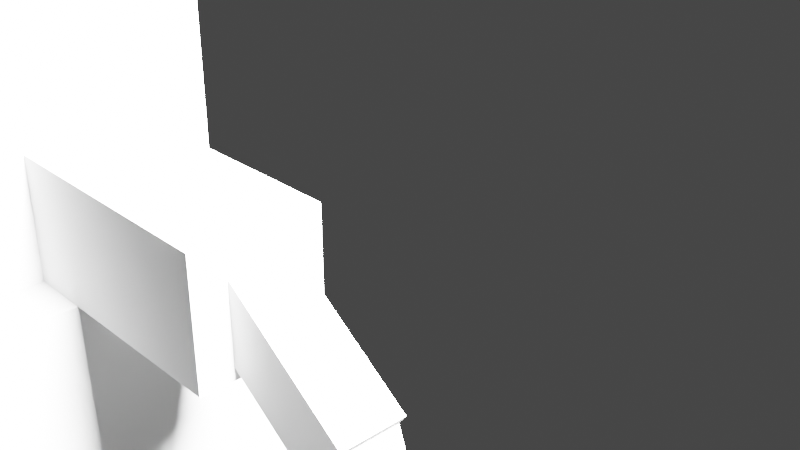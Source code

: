 # Source: Hookah.blend  (saved by Blender 2.91.10; exported with 4.5.12 LTS)
import bpy
from mathutils import Matrix  # noqa: F401  (used for matrix-valued properties, if any)

bpy.ops.wm.read_factory_settings(use_empty=True)
scene = bpy.context.scene
scene.name = 'Scene'

# ---- collections
col_collection = bpy.data.collections.new('Collection'); scene.collection.children.link(col_collection)

# ---- world
world_world = bpy.data.worlds.new('World'); scene.world = world_world
world_world.use_nodes = True; world_world.node_tree.nodes.clear()
_N = world_world.node_tree.nodes; _L = world_world.node_tree.links
n0 = _N.new('ShaderNodeOutputWorld'); n0.name = 'World Output'; n0.location = (300, 300)
n1 = _N.new('ShaderNodeBackground'); n1.name = 'Background'; n1.location = (10, 300)
n1.inputs[0].default_value = (0.05088, 0.05088, 0.05088, 1.0)
_L.new(n1.outputs[0], n0.inputs[0])
n0.is_active_output = True
world_world.color = (0.05088, 0.05088, 0.05088)
world_world.use_sun_shadow = False
world_world.sun_shadow_jitter_overblur = 0.0

# ---- cameras
cam_camera = bpy.data.cameras.new('Camera')
cam_camera.clip_end = 100.0
cam_camera.ortho_scale = 7.314

# ---- lights
light_light = bpy.data.lights.new('Light', 'POINT')
light_light.transmission_factor = 0.0
light_light.energy = 1000.0
light_light.shadow_soft_size = 0.1
light_light.shadow_maximum_resolution = 0.006
light_light.use_absolute_resolution = True

# ---- meshes
me_w_rfel_009 = bpy.data.meshes.new('Würfel.009')
me_w_rfel_009.from_pydata([(-1.5, -0.5, -0.5), (-1.5, -0.5, 0.5), (-1.5, 0.5, -0.5), (-1.5, 0.5, 0.5), (1.5, -0.5, -0.5), (1.5, -0.5, 0.5), (1.5, 0.5, -0.5), (1.5, 0.5, 0.5), (-2.144, -2.964, -12.88), (-3.274, -2.964, -11.3), (-2.144, 2.877, -12.88), (-3.274, 2.877, -11.3), (2.613, -2.964, -9.494), (1.483, -2.964, -7.909), (2.613, 2.877, -9.494), (1.483, 2.877, -7.909), (-4.403, -2.964, -9.712), (-7.228, -2.964, -5.748), (-4.403, 2.877, -9.712), (-7.228, 2.877, -5.748), (0.3537, -2.964, -6.323), (-2.471, -2.964, -2.359), (0.3537, 2.877, -6.323), (-2.471, 2.877, -2.359), (-2.481, -1.99, -10.73), (-3.61, -1.99, -9.148), (-2.481, 1.904, -10.73), (-3.61, 1.904, -9.148), (0.6907, -1.99, -8.474), (-0.4391, -1.99, -6.888), (0.6907, 1.904, -8.474), (-0.4391, 1.904, -6.888), (-6.435, -1.99, -5.183), (-9.824, -1.99, -0.4263), (-6.435, 1.904, -5.183), (-9.824, 1.904, -0.4263), (-3.263, -1.99, -2.924), (-6.653, -1.99, 1.833), (-3.263, 1.904, -2.924), (-6.653, 1.904, 1.833), (-14.34, -1.99, 5.916), (-14.91, -1.99, 6.709), (-14.34, 1.904, 5.916), (-14.91, 1.904, 6.709), (-11.17, -1.99, 8.176), (-11.74, -1.99, 8.969), (-11.17, 1.904, 8.176), (-11.74, 1.904, 8.969), (-9.031, -1.017, 0.1386), (-13.55, -1.017, 6.481), (-9.031, 0.9303, 0.1386), (-13.55, 0.9303, 6.481), (-7.446, -1.017, 1.268), (-11.96, -1.017, 7.611), (-7.446, 0.9303, 1.268), (-11.96, 0.9303, 7.611), (-9.606, -1.017, -7.443), (-10.74, -1.017, -5.857), (-9.606, 0.9303, -7.443), (-10.74, 0.9303, -5.857), (-6.435, -1.017, -5.183), (-7.565, -1.017, -3.598), (-6.435, 0.9303, -5.183), (-7.565, 0.9303, -3.598), (-3.263, -1.017, -2.924), (-4.393, -1.017, -1.338), (-3.263, 0.9303, -2.924), (-4.393, 0.9303, -1.338), (-0.09212, -1.017, -0.6643), (-1.222, -1.017, 0.9213), (-0.09212, 0.9303, -0.6643), (-1.222, 0.9303, 0.9213), (10.08, -0.9998, -4.087), (8.946, -0.9998, -2.501), (10.08, 0.9472, -4.087), (8.946, 0.9472, -2.501), (11.66, -0.9998, -2.957), (10.53, -0.9998, -1.371), (11.66, 0.9472, -2.957), (10.53, 0.9472, -1.371), (0.8322, -0.4867, -0.3998), (1.405, -0.4867, 0.3871), (0.8322, 0.4867, -0.3998), (1.405, 0.4867, 0.3871), (3.193, -0.4867, -2.119), (3.766, -0.4867, -1.332), (3.193, 0.4867, -2.119), (3.766, 0.4867, -1.332), (2.975, -0.5012, -1.838), (3.799, -0.5012, -1.266), (2.975, 0.5012, -1.838), (3.799, 0.5012, -1.266), (4.689, -0.5012, -4.308), (5.513, -0.5012, -3.737), (4.689, 0.5012, -4.308), (5.513, 0.5012, -3.737), (4.729, -0.4867, -4.313), (4.9, -0.4867, -3.355), (4.729, 0.4867, -4.313), (4.9, 0.4867, -3.355), (7.604, -0.4867, -4.826), (7.775, -0.4867, -3.868), (7.604, 0.4867, -4.826), (7.775, 0.4867, -3.868), (7.528, -0.5033, -4.895), (7.067, -0.5033, -4.0), (7.528, 0.5033, -4.895), (7.067, 0.5033, -4.0), (10.21, -0.5033, -3.514), (9.752, -0.5033, -2.619), (10.21, 0.5033, -3.514), (9.752, 0.5033, -2.619)], [], [(0, 1, 3, 2), (2, 3, 7, 6), (6, 7, 5, 4), (4, 5, 1, 0), (2, 6, 4, 0), (7, 3, 1, 5), (8, 9, 11, 10), (10, 11, 15, 14), (14, 15, 13, 12), (12, 13, 9, 8), (10, 14, 12, 8), (15, 11, 9, 13), (16, 17, 19, 18), (18, 19, 23, 22), (22, 23, 21, 20), (20, 21, 17, 16), (18, 22, 20, 16), (23, 19, 17, 21), (24, 25, 27, 26), (26, 27, 31, 30), (30, 31, 29, 28), (28, 29, 25, 24), (26, 30, 28, 24), (31, 27, 25, 29), (32, 33, 35, 34), (34, 35, 39, 38), (38, 39, 37, 36), (36, 37, 33, 32), (34, 38, 36, 32), (39, 35, 33, 37), (40, 41, 43, 42), (42, 43, 47, 46), (46, 47, 45, 44), (44, 45, 41, 40), (42, 46, 44, 40), (47, 43, 41, 45), (48, 49, 51, 50), (50, 51, 55, 54), (54, 55, 53, 52), (52, 53, 49, 48), (50, 54, 52, 48), (55, 51, 49, 53), (56, 57, 59, 58), (58, 59, 63, 62), (62, 63, 61, 60), (60, 61, 57, 56), (58, 62, 60, 56), (63, 59, 57, 61), (64, 65, 67, 66), (66, 67, 71, 70), (70, 71, 69, 68), (68, 69, 65, 64), (66, 70, 68, 64), (71, 67, 65, 69), (72, 73, 75, 74), (74, 75, 79, 78), (78, 79, 77, 76), (76, 77, 73, 72), (74, 78, 76, 72), (79, 75, 73, 77), (80, 81, 83, 82), (82, 83, 87, 86), (86, 87, 85, 84), (84, 85, 81, 80), (82, 86, 84, 80), (87, 83, 81, 85), (88, 89, 91, 90), (90, 91, 95, 94), (94, 95, 93, 92), (92, 93, 89, 88), (90, 94, 92, 88), (95, 91, 89, 93), (96, 97, 99, 98), (98, 99, 103, 102), (102, 103, 101, 100), (100, 101, 97, 96), (98, 102, 100, 96), (103, 99, 97, 101), (104, 105, 107, 106), (106, 107, 111, 110), (110, 111, 109, 108), (108, 109, 105, 104), (106, 110, 108, 104), (111, 107, 105, 109)])
_uv = me_w_rfel_009.uv_layers.new(name='UV-Map')
_uv.uv.foreach_set('vector', [0.1875, 0.4844, 0.1875, 0.5, 0.1719, 0.5, 0.1719, 0.4844, 0.1719, 0.4844, 0.1719, 0.5, 0.125, 0.5, 0.125, 0.4844, 0.25, 0.4844, 0.25, 0.5, 0.2344, 0.5, 0.2344, 0.4844, 0.2344, 0.4844, 0.2344, 0.5, 0.1875, 0.5, 0.1875, 0.4844, 0.1875, 0.5, 0.1875, 0.5469, 0.2031, 0.5469, 0.2031, 0.5, 0.1719, 0.5469, 0.1719, 0.5, 0.1875, 0.5, 0.1875, 0.5469, 0.1875, 0.7031, 0.1875, 0.7344, 0.09375, 0.7344, 0.09375, 0.7031, 0.09375, 0.7031, 0.09375, 0.7344, 0.0, 0.7344, 0.0, 0.7031, 0.375, 0.7031, 0.375, 0.7344, 0.2812, 0.7344, 0.2812, 0.7031, 0.2812, 0.7031, 0.2812, 0.7344, 0.1875, 0.7344, 0.1875, 0.7031, 0.1875, 0.7344, 0.1875, 0.8281, 0.2812, 0.8281, 0.2812, 0.7344, 0.09375, 0.8281, 0.09375, 0.7344, 0.1875, 0.7344, 0.1875, 0.8281, 0.1875, 0.8281, 0.1875, 0.9062, 0.09375, 0.9062, 0.09375, 0.8281, 0.09375, 0.8281, 0.09375, 0.9062, 0.0, 0.9062, 0.0, 0.8281, 0.375, 0.8281, 0.375, 0.9062, 0.2812, 0.9062, 0.2812, 0.8281, 0.2812, 0.8281, 0.2812, 0.9062, 0.1875, 0.9062, 0.1875, 0.8281, 0.1875, 0.9062, 0.1875, 1.0, 0.2812, 1.0, 0.2812, 0.9062, 0.09375, 1.0, 0.09375, 0.9062, 0.1875, 0.9062, 0.1875, 1.0, 0.4062, 0.9062, 0.4062, 0.9375, 0.3438, 0.9375, 0.3438, 0.9062, 0.3438, 0.9062, 0.3438, 0.9375, 0.2812, 0.9375, 0.2812, 0.9062, 0.5312, 0.9062, 0.5312, 0.9375, 0.4688, 0.9375, 0.4688, 0.9062, 0.4688, 0.9062, 0.4688, 0.9375, 0.4062, 0.9375, 0.4062, 0.9062, 0.4062, 0.9375, 0.4062, 1.0, 0.4688, 1.0, 0.4688, 0.9375, 0.3438, 1.0, 0.3438, 0.9375, 0.4062, 0.9375, 0.4062, 1.0, 0.125, 0.5469, 0.125, 0.6406, 0.0625, 0.6406, 0.0625, 0.5469, 0.0625, 0.5469, 0.0625, 0.6406, 0.0, 0.6406, 0.0, 0.5469, 0.25, 0.5469, 0.25, 0.6406, 0.1875, 0.6406, 0.1875, 0.5469, 0.1875, 0.5469, 0.1875, 0.6406, 0.125, 0.6406, 0.125, 0.5469, 0.125, 0.6406, 0.125, 0.7031, 0.1875, 0.7031, 0.1875, 0.6406, 0.0625, 0.7031, 0.0625, 0.6406, 0.125, 0.6406, 0.125, 0.7031, 0.4062, 0.75, 0.4062, 0.7656, 0.3438, 0.7656, 0.3438, 0.75, 0.3438, 0.75, 0.3438, 0.7656, 0.2812, 0.7656, 0.2812, 0.75, 0.5312, 0.75, 0.5312, 0.7656, 0.4688, 0.7656, 0.4688, 0.75, 0.4688, 0.75, 0.4688, 0.7656, 0.4062, 0.7656, 0.4062, 0.75, 0.4062, 0.7656, 0.4062, 0.8281, 0.4688, 0.8281, 0.4688, 0.7656, 0.3438, 0.8281, 0.3438, 0.7656, 0.4062, 0.7656, 0.4062, 0.8281, 0.3125, 0.4531, 0.3125, 0.5781, 0.2812, 0.5781, 0.2812, 0.4531, 0.2812, 0.4531, 0.2812, 0.5781, 0.25, 0.5781, 0.25, 0.4531, 0.375, 0.4531, 0.375, 0.5781, 0.3438, 0.5781, 0.3438, 0.4531, 0.3438, 0.4531, 0.3438, 0.5781, 0.3125, 0.5781, 0.3125, 0.4531, 0.3125, 0.5781, 0.3125, 0.6094, 0.3438, 0.6094, 0.3438, 0.5781, 0.2812, 0.6094, 0.2812, 0.5781, 0.3125, 0.5781, 0.3125, 0.6094, 0.4688, 0.5312, 0.4688, 0.5625, 0.4375, 0.5625, 0.4375, 0.5312, 0.4375, 0.5312, 0.4375, 0.5625, 0.375, 0.5625, 0.375, 0.5312, 0.5625, 0.5312, 0.5625, 0.5625, 0.5312, 0.5625, 0.5312, 0.5312, 0.5312, 0.5312, 0.5312, 0.5625, 0.4688, 0.5625, 0.4688, 0.5312, 0.4688, 0.5625, 0.4688, 0.625, 0.5, 0.625, 0.5, 0.5625, 0.4375, 0.625, 0.4375, 0.5625, 0.4688, 0.5625, 0.4688, 0.625, 0.3438, 0.6094, 0.3438, 0.6406, 0.3125, 0.6406, 0.3125, 0.6094, 0.3125, 0.6094, 0.3125, 0.6406, 0.25, 0.6406, 0.25, 0.6094, 0.4375, 0.6094, 0.4375, 0.6406, 0.4062, 0.6406, 0.4062, 0.6094, 0.4062, 0.6094, 0.4062, 0.6406, 0.3438, 0.6406, 0.3438, 0.6094, 0.3438, 0.6406, 0.3438, 0.7031, 0.375, 0.7031, 0.375, 0.6406, 0.3125, 0.7031, 0.3125, 0.6406, 0.3438, 0.6406, 0.3438, 0.7031, 0.0625, 0.4844, 0.0625, 0.5156, 0.03125, 0.5156, 0.03125, 0.4844, 0.03125, 0.4844, 0.03125, 0.5156, 0.0, 0.5156, 0.0, 0.4844, 0.125, 0.4844, 0.125, 0.5156, 0.09375, 0.5156, 0.09375, 0.4844, 0.09375, 0.4844, 0.09375, 0.5156, 0.0625, 0.5156, 0.0625, 0.4844, 0.0625, 0.5156, 0.0625, 0.5469, 0.09375, 0.5469, 0.09375, 0.5156, 0.03125, 0.5469, 0.03125, 0.5156, 0.0625, 0.5156, 0.0625, 0.5469, 0.5, 0.625, 0.5, 0.6406, 0.4844, 0.6406, 0.4844, 0.625, 0.4844, 0.625, 0.4844, 0.6406, 0.4375, 0.6406, 0.4375, 0.625, 0.5625, 0.625, 0.5625, 0.6406, 0.5469, 0.6406, 0.5469, 0.625, 0.5469, 0.625, 0.5469, 0.6406, 0.5, 0.6406, 0.5, 0.625, 0.5, 0.6406, 0.5, 0.6875, 0.5156, 0.6875, 0.5156, 0.6406, 0.4844, 0.6875, 0.4844, 0.6406, 0.5, 0.6406, 0.5, 0.6875, 0.4375, 0.6875, 0.4375, 0.7031, 0.4219, 0.7031, 0.4219, 0.6875, 0.4219, 0.6875, 0.4219, 0.7031, 0.375, 0.7031, 0.375, 0.6875, 0.5, 0.6875, 0.5, 0.7031, 0.4844, 0.7031, 0.4844, 0.6875, 0.4844, 0.6875, 0.4844, 0.7031, 0.4375, 0.7031, 0.4375, 0.6875, 0.4375, 0.7031, 0.4375, 0.75, 0.4531, 0.75, 0.4531, 0.7031, 0.4219, 0.75, 0.4219, 0.7031, 0.4375, 0.7031, 0.4375, 0.75, 0.4375, 0.8438, 0.4375, 0.8594, 0.4219, 0.8594, 0.4219, 0.8438, 0.4219, 0.8438, 0.4219, 0.8594, 0.375, 0.8594, 0.375, 0.8438, 0.5, 0.8438, 0.5, 0.8594, 0.4844, 0.8594, 0.4844, 0.8438, 0.4844, 0.8438, 0.4844, 0.8594, 0.4375, 0.8594, 0.4375, 0.8438, 0.4375, 0.8594, 0.4375, 0.9062, 0.4531, 0.9062, 0.4531, 0.8594, 0.4219, 0.9062, 0.4219, 0.8594, 0.4375, 0.8594, 0.4375, 0.9062, 0.25, 0.6406, 0.25, 0.6562, 0.2344, 0.6562, 0.2344, 0.6406, 0.2344, 0.6406, 0.2344, 0.6562, 0.1875, 0.6562, 0.1875, 0.6406, 0.3125, 0.6406, 0.3125, 0.6562, 0.2969, 0.6562, 0.2969, 0.6406, 0.2969, 0.6406, 0.2969, 0.6562, 0.25, 0.6562, 0.25, 0.6406, 0.25, 0.6562, 0.25, 0.7031, 0.2656, 0.7031, 0.2656, 0.6562, 0.2344, 0.7031, 0.2344, 0.6562, 0.25, 0.6562, 0.25, 0.7031])
me_w_rfel_009.use_remesh_fix_poles = True
me_w_rfel_009.use_remesh_preserve_attributes = False
me_w_rfel_009.use_mirror_vertex_groups = False
me_w_rfel_009.update()

# ---- objects
ob_cube_010 = bpy.data.objects.new('cube.010', me_w_rfel_009)
ob_light = bpy.data.objects.new('Light', light_light)
ob_camera = bpy.data.objects.new('Camera', cam_camera)

# ---- transforms, parenting, visibility, modifiers, constraints
ob_cube_010.location = (0.005117, -0.2847, -0.08241)
ob_cube_010.rotation_euler = (0.0, 0.619, -1.572)
ob_cube_010.scale = (0.04482, 0.04482, 0.04482)
ob_cube_010.lineart.crease_threshold = 0.0
ob_light.location = (0.04677, -0.551, 0.2842)
ob_light.rotation_euler = (0.6503, 0.05522, 0.2945)
ob_light.scale = (0.04363, 0.04363, 0.04363)
ob_light.lock_rotations_4d = False
ob_light.empty_display_type = 'ARROWS'
ob_light.color = (0.0, 0.0, 0.0, 0.0)
ob_light.lineart.crease_threshold = 0.0
ob_camera.location = (-0.2994, -0.6939, 0.243)
ob_camera.rotation_euler = (1.109, -0.0, -0.7569)
ob_camera.scale = (0.04363, 0.04363, 0.04363)
ob_camera.lock_rotations_4d = False
ob_camera.empty_display_type = 'ARROWS'
ob_camera.color = (0.0, 0.0, 0.0, 0.0)
ob_camera.display_type = 'WIRE'
ob_camera.lineart.crease_threshold = 0.0

# ---- collection membership
scene.collection.objects.link(ob_cube_010)
col_collection.objects.link(ob_light)
col_collection.objects.link(ob_camera)

# ---- scene / render settings (as saved in the file)
scene.camera = ob_camera
scene.frame_start = 1; scene.frame_end = 250; scene.frame_set(1)
scene.render.engine = 'BLENDER_EEVEE_NEXT'
scene.cycles.use_denoising = False
scene.cycles.samples = 128
scene.cycles.sampling_pattern = 'TABULATED_SOBOL'
scene.cycles.use_adaptive_sampling = False
scene.cycles.use_light_tree = False
scene.view_settings.view_transform = 'Filmic'
bpy.context.view_layer.update()
